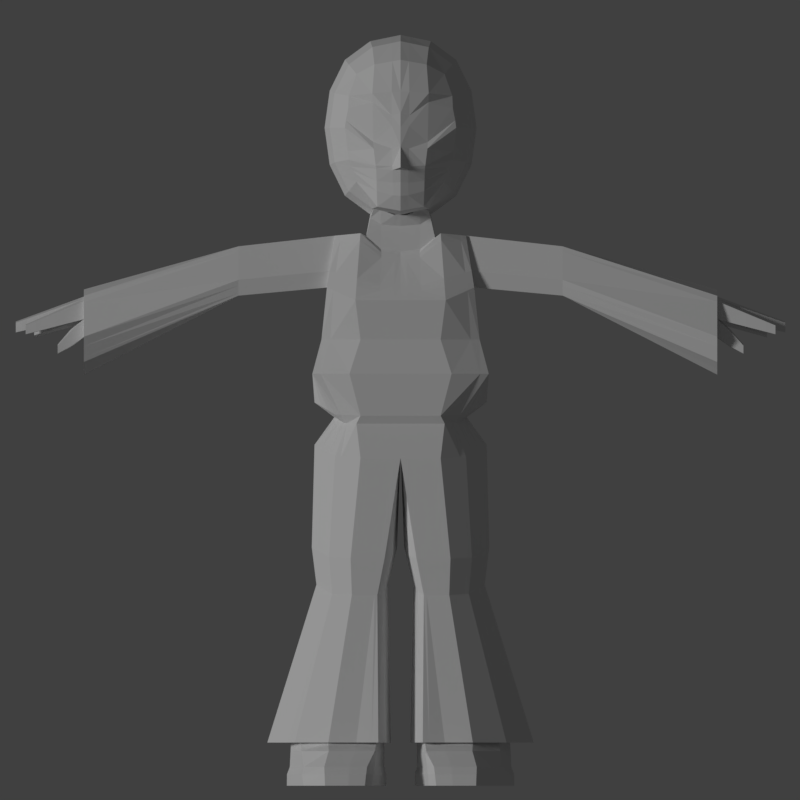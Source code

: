 # Source: ludzik9.blend  (saved by Blender 2.79.0; exported with 4.5.12 LTS)
import bpy
from mathutils import Matrix  # noqa: F401  (used for matrix-valued properties, if any)

bpy.ops.wm.read_factory_settings(use_empty=True)
scene = bpy.context.scene
scene.name = 'Scene'

# ---- collections
col_collection_1 = bpy.data.collections.new('Collection 1'); scene.collection.children.link(col_collection_1)

# ---- materials (node trees are filled in below, after node groups)
mat_skin = bpy.data.materials.new('Skin')
mat_skin.alpha_threshold = 0.0
mat_skin.use_transparent_shadow = False
mat_skin.roughness = 0.5
mat_skin.specular_intensity = 0.0
mat_black = bpy.data.materials.new('Black')
mat_black.alpha_threshold = 0.0
mat_black.use_transparent_shadow = False
mat_black.roughness = 0.5
mat_black.specular_intensity = 0.0
mat_eyes = bpy.data.materials.new('Eyes')
mat_eyes.alpha_threshold = 0.0
mat_eyes.use_transparent_shadow = False
mat_eyes.roughness = 0.5
mat_eyes.specular_intensity = 0.0

# ---- material node trees

# ---- world
world_world = bpy.data.worlds.new('World'); scene.world = world_world
world_world.color = (0.05088, 0.05088, 0.05088)
world_world.use_sun_shadow = False
world_world.sun_shadow_jitter_overblur = 0.0
world_world.cycles.sampling_method = 'MANUAL'

# ---- cameras
cam_camera_001 = bpy.data.cameras.new('Camera.001')
cam_camera_001.type = 'ORTHO'
cam_camera_001.clip_end = 100.0
cam_camera_001.lens = 35.0
cam_camera_001.sensor_width = 32.0
cam_camera_001.sensor_height = 18.0
cam_camera_001.ortho_scale = 2.5
cam_camera_001.display_size = 2.0
cam_camera_001.dof.focus_distance = 0.0
cam_camera_001.dof.aperture_fstop = 128.0
cam_camera_001.dof.aperture_blades = 6
cam_camera = bpy.data.cameras.new('Camera')
cam_camera.clip_end = 100.0
cam_camera.lens = 35.0
cam_camera.sensor_width = 32.0
cam_camera.sensor_height = 18.0
cam_camera.ortho_scale = 7.314
cam_camera.dof.focus_distance = 0.0
cam_camera.dof.aperture_fstop = 128.0

# ---- lights
light_sun = bpy.data.lights.new('Sun', 'SUN')
light_sun.transmission_factor = 0.0
light_sun.angle = 0.1993
light_sun.energy = 1.0
light_sun.shadow_buffer_clip_start = 0.5
light_sun.shadow_soft_size = 0.1
light_sun.shadow_cascade_max_distance = 1000.0

# ---- meshes
me_cube_002 = bpy.data.meshes.new('Cube.002')
me_cube_002.from_pydata([(0.0, 0.8607, -0.1758), (4.823e-10, 0.7934, 0.339), (0.2803, 0.7948, -0.197), (4.279e-10, 0.9067, -0.3865), (0.294, 0.749, 0.3264), (0.2532, 0.8133, -0.3881), (0.7914, -0.01184, 0.0), (0.7382, 0.3347, 0.0), (0.7382, -0.007689, 0.3507), (0.7382, -0.3584, 0.0), (0.7382, -0.01599, -0.3507), (0.6882, 0.3062, -0.3264), (0.6882, 0.3152, 0.3264), (0.6882, -0.3312, 0.3264), (0.6882, -0.3376, -0.3264), (4.823e-10, -0.8799, 0.0), (0.3159, -0.8216, 0.0), (4.823e-10, -0.82, 0.3507), (4.823e-10, -0.8232, -0.3507), (0.294, -0.7684, -0.3264), (0.294, -0.765, 0.3264), (4.823e-10, -0.02224, -0.8785), (4.823e-10, 0.3224, -0.8194), (0.3159, -0.02155, -0.8194), (4.823e-10, -0.3655, -0.8194), (0.294, 0.2995, -0.7639), (0.294, -0.3413, -0.7639), (4.823e-10, -0.001439, 0.8785), (4.823e-10, 0.347, 0.8194), (4.823e-10, -0.3512, 0.8194), (0.3159, -0.002138, 0.8194), (0.294, 0.3219, 0.7639), (0.294, -0.3275, 0.7639), (0.2414, 0.6649, -0.747), (4.279e-10, 0.7027, -0.7862), (4.823e-10, 0.6352, 0.6432), (0.2721, 0.5903, 0.599), (0.5396, 0.585, 0.3021), (0.5795, 0.6238, 0.0), (0.5396, 0.5751, -0.3021), (0.5396, -0.3161, -0.599), (0.5795, -0.01946, -0.6432), (0.5396, 0.2782, -0.599), (0.5396, 0.2951, 0.599), (0.5795, -0.004225, 0.6432), (0.5396, -0.3046, 0.599), (0.5396, -0.6015, 0.3021), (0.5795, -0.6475, 0.0), (0.5396, -0.6059, -0.3021), (4.823e-10, -0.6512, -0.6432), (0.2721, -0.6076, -0.599), (0.2721, -0.5998, 0.599), (4.823e-10, -0.6437, 0.6432), (0.4588, -0.519, -0.5093), (0.4588, -0.5111, 0.5093), (0.4588, 0.4833, -0.5093), (0.4588, 0.4995, 0.5093), (4.279e-10, 0.9979, -0.3747), (0.2584, 0.8276, -0.3576), (0.7015, 0.3137, -0.2397), (0.7523, -0.01489, -0.2575), (0.7015, -0.3431, -0.2397), (0.2998, -0.7825, -0.2397), (4.823e-10, -0.8383, -0.2575), (0.5502, 0.588, -0.2218), (0.5502, -0.617, -0.2218), (0.08824, 0.8302, -0.197), (0.09257, 0.7871, 0.343), (0.08212, 0.8773, -0.3997), (0.09946, -0.8615, 0.0), (0.09257, -0.8059, -0.343), (0.09257, -0.8027, 0.343), (0.09946, -0.02202, -0.8599), (0.09257, 0.3152, -0.802), (0.09257, -0.3579, -0.802), (0.09257, 0.3391, 0.802), (0.09946, -0.001659, 0.8599), (0.09257, -0.3437, 0.802), (0.07601, 0.6908, -0.7739), (0.08567, 0.6211, 0.6293), (0.08567, -0.6375, -0.6293), (0.08567, -0.6299, 0.6293), (0.0944, -0.8207, -0.2519), (0.0861, 0.8834, -0.3626), (0.0, 0.8267, 0.004039), (0.2834, 0.7498, -0.1339), (0.7792, -0.01089, 0.08028), (0.7268, 0.3302, 0.07472), (0.7268, -0.3522, 0.07472), (4.823e-10, -0.8662, 0.08028), (0.3109, -0.8086, 0.07472), (0.5703, 0.6046, 0.06916), (0.5703, -0.6369, 0.06916), (0.09788, -0.8481, 0.07853), (0.08923, 0.8028, 0.01607), (3.936e-10, 0.8126, 0.1362), (0.2921, 0.721, 0.2417), (0.7458, -0.008278, 0.3009), (0.6953, 0.318, 0.2801), (0.6953, -0.335, 0.2801), (4.823e-10, -0.8285, 0.3009), (0.2971, -0.773, 0.2801), (0.09354, -0.811, 0.2944), (0.5452, 0.6111, 0.1845), (0.5452, -0.608, 0.2592), (0.09195, 0.7864, 0.1162), (4.279e-10, 0.8047, -0.6433), (0.2473, 0.7391, -0.5983), (0.6139, 0.2922, -0.4627), (0.6588, -0.01773, -0.497), (0.6139, -0.3268, -0.4627), (0.2831, -0.688, -0.4627), (4.823e-10, -0.7372, -0.497), (0.4992, 0.5292, -0.4057), (0.4992, -0.5625, -0.4057), (0.08912, -0.7217, -0.4862), (0.07907, 0.784, -0.6389), (0.09036, -0.7521, -0.4345), (4.279e-10, 0.8415, -0.5142), (0.2495, 0.7659, -0.5027), (0.6407, 0.2972, -0.4135), (0.6875, -0.0171, -0.4441), (0.6407, -0.3307, -0.4135), (0.287, -0.717, -0.4135), (4.823e-10, -0.7683, -0.4441), (0.5138, 0.5458, -0.3683), (0.5138, -0.5782, -0.3683), (0.08017, 0.8177, -0.5192)], [], [(105, 67, 4, 96), (96, 4, 37, 103), (67, 79, 36, 4), (4, 36, 56, 37), (83, 58, 5, 68), (116, 107, 33, 78), (58, 64, 39, 5), (107, 113, 55, 33), (60, 10, 11, 59), (59, 11, 39, 64), (109, 41, 42, 108), (108, 42, 55, 113), (97, 98, 12, 8), (8, 12, 43, 44), (98, 103, 37, 12), (12, 37, 56, 43), (97, 8, 13, 99), (99, 13, 46, 104), (8, 44, 45, 13), (13, 45, 54, 46), (60, 61, 14, 10), (109, 110, 40, 41), (61, 65, 48, 14), (110, 114, 53, 40), (82, 70, 19, 62), (62, 19, 48, 65), (115, 80, 50, 111), (111, 50, 53, 114), (102, 101, 20, 71), (71, 20, 51, 81), (101, 104, 46, 20), (20, 46, 54, 51), (72, 73, 25, 23), (23, 25, 42, 41), (73, 78, 33, 25), (25, 33, 55, 42), (72, 23, 26, 74), (74, 26, 50, 80), (23, 41, 40, 26), (26, 40, 53, 50), (76, 30, 31, 75), (75, 31, 36, 79), (30, 44, 43, 31), (31, 43, 56, 36), (76, 77, 32, 30), (30, 32, 45, 44), (77, 81, 51, 32), (32, 51, 54, 45), (16, 62, 65, 47), (69, 82, 62, 16), (9, 47, 65, 61), (6, 9, 61, 60), (7, 59, 64, 38), (6, 60, 59, 7), (2, 38, 64, 58), (66, 2, 58, 83), (0, 66, 83, 57), (15, 63, 82, 69), (29, 52, 81, 77), (27, 29, 77, 76), (28, 75, 79, 35), (27, 76, 75, 28), (24, 74, 80, 49), (21, 72, 74, 24), (22, 34, 78, 73), (21, 22, 73, 72), (17, 71, 81, 52), (100, 102, 71, 17), (112, 49, 80, 115), (63, 18, 70, 82), (106, 116, 78, 34), (57, 83, 68, 3), (1, 35, 79, 67), (95, 1, 67, 105), (0, 84, 94, 66), (15, 69, 93, 89), (16, 47, 92, 90), (69, 16, 90, 93), (9, 88, 92, 47), (6, 86, 88, 9), (7, 38, 91, 87), (6, 7, 87, 86), (2, 85, 91, 38), (66, 94, 85, 2), (84, 95, 105, 94), (89, 93, 102, 100), (90, 92, 104, 101), (93, 90, 101, 102), (88, 99, 104, 92), (86, 97, 99, 88), (87, 91, 103, 98), (86, 87, 98, 97), (85, 96, 103, 91), (94, 105, 96, 85), (118, 127, 116, 106), (124, 112, 115, 117), (123, 111, 114, 126), (117, 115, 111, 123), (122, 126, 114, 110), (121, 122, 110, 109), (120, 108, 113, 125), (121, 109, 108, 120), (119, 125, 113, 107), (127, 119, 107, 116), (68, 5, 119, 127), (5, 39, 125, 119), (10, 121, 120, 11), (11, 120, 125, 39), (10, 14, 122, 121), (14, 48, 126, 122), (70, 117, 123, 19), (19, 123, 126, 48), (18, 124, 117, 70), (3, 68, 127, 118)])
me_cube_002.polygons.foreach_set('material_index', [0, 0, 0, 0, 0, 0, 0, 0, 0, 0, 0, 0, 0, 0, 0, 0, 0, 0, 0, 0, 0, 0, 0, 0, 0, 0, 0, 0, 0, 0, 0, 0, 0, 0, 0, 0, 0, 0, 0, 0, 0, 0, 0, 0, 0, 0, 0, 0, 0, 0, 0, 0, 0, 0, 0, 0, 1, 0, 0, 0, 0, 0, 0, 0, 0, 0, 0, 0, 0, 0, 0, 0, 0, 0, 0, 0, 0, 0, 0, 0, 0, 0, 0, 0, 0, 0, 0, 0, 0, 0, 0, 0, 2, 2, 2, 0, 0, 0, 0, 0, 0, 0, 0, 2, 0, 0, 0, 0, 0, 0, 0, 0, 0, 0])
me_cube_002.materials.append(mat_skin)
me_cube_002.materials.append(mat_black)
me_cube_002.materials.append(mat_eyes)
me_cube_002.use_remesh_preserve_volume = False
me_cube_002.use_remesh_preserve_attributes = False
me_cube_002.use_mirror_vertex_groups = False
me_cube_002.update()
me_cube_001 = bpy.data.meshes.new('Cube.001')
me_cube_001.from_pydata([(1.0, -1.1, -1.038), (1.208, -0.8221, 1.0), (1.0, 0.8078, -1.189), (1.208, 0.9421, 1.0), (1.0, -0.8606, 4.035), (1.0, 0.6373, 4.035), (1.347, 1.098, 0.0), (1.347, -1.098, 0.0), (1.125, -0.8755, 2.521), (1.125, 1.113, 2.521), (0.0, 1.293, -1.227), (0.0, 1.347, 1.0), (0.0, -1.585, -1.0), (0.0, -1.227, 1.0), (0.3554, 1.363, -6.458), (0.4954, 1.363, -6.458), (0.0, -1.446, 0.0), (0.0, 1.446, 0.0), (0.0, 1.484, 2.148), (0.0, -1.246, 2.148), (0.6125, 1.347, 1.0), (0.6125, -1.585, -1.0), (0.6125, 1.0, 4.105), (0.7798, 1.446, 0.0), (0.6893, 1.484, 2.148), (0.6125, 1.293, -1.227), (0.6125, -1.227, 1.0), (0.6125, -1.211, 4.105), (0.7798, -1.446, 0.0), (0.6893, -1.246, 2.148), (0.2902, 1.293, -1.227), (0.2902, -1.227, 1.0), (1.043, 0.9893, -6.428), (0.3695, -1.446, 0.0), (0.3266, -1.246, 2.148), (0.2902, 1.347, 1.0), (0.2902, -1.585, -1.0), (0.2902, 1.0, 3.539), (0.3695, 1.446, 0.0), (0.3266, 1.484, 2.148), (1.314, -0.2489, -0.8379), (1.208, -0.09836, 1.0), (1.0, -0.09836, 4.035), (1.347, -0.1422, 0.0), (1.125, -0.1402, 2.521), (0.674, 1.168, -1.457), (0.6125, -0.09836, 4.105), (0.8608, -1.019, -1.366), (0.9079, -0.7771, -1.336), (0.3011, -0.5152, 4.92), (0.0, -0.5152, 4.753), (0.0, 0.3199, 4.753), (0.3011, 1.089, 4.795), (0.4138, 1.089, 4.804), (0.4138, 0.3199, 5.053), (0.4138, -0.4585, 5.053), (0.0, 1.089, 4.629), (0.2949, 0.3199, 4.92), (0.0, 1.0, 3.428), (0.0, -1.292, 3.428), (1.11, 0.7631, -6.353), (0.1977, 0.1748, -6.158), (0.2902, -1.292, 3.539), (1.0, 0.8078, -2.424), (1.043, -0.481, -6.312), (0.0, 0.8945, 4.317), (0.0, -0.8121, 4.389), (0.458, 0.07664, 4.704), (0.3009, -0.8121, 4.434), (0.458, -0.7517, 4.704), (0.3009, 0.8945, 4.362), (0.458, 0.8945, 4.56), (1.085, -0.9241, 3.006), (1.085, 1.018, 3.006), (0.0, 1.329, 2.557), (0.0, -1.261, 2.557), (0.6647, 1.329, 2.774), (0.6647, -1.235, 2.774), (0.315, -1.261, 2.593), (0.315, 1.329, 2.593), (4.837, 0.8751, 2.278), (1.087, 0.5143, -1.091), (1.208, 0.6531, 1.0), (1.0, 0.5625, 4.035), (1.347, 0.7532, 0.0), (1.125, 0.7649, 2.521), (0.0, -1.462, -1.347), (1.012, -0.2411, -1.269), (0.8608, 0.7249, -1.438), (1.085, 0.8273, 3.006), (1.208, -0.5972, 1.0), (1.0, -0.7387, 4.035), (1.347, -0.8006, 0.0), (1.125, -0.647, 2.521), (0.0, 1.168, -1.457), (0.5186, 1.168, -1.457), (0.9029, 0.4565, -1.391), (1.098, -0.8352, -0.976), (1.085, -0.7907, 3.006), (2.476, 0.6727, 3.723), (2.476, 0.0441, 3.723), (2.476, 0.8652, 2.283), (2.476, 0.004295, 2.283), (0.0, -1.102, 3.6), (2.476, 0.9246, 2.744), (2.476, -0.565, 3.723), (2.476, -0.4777, 2.283), (2.476, -0.6145, 2.744), (4.837, 0.02178, 2.463), (4.837, 1.136, 0.3452), (4.837, 0.1335, -0.02523), (4.837, 0.2624, 1.726), (4.837, 1.453, 1.083), (4.837, -0.6365, 2.075), (4.837, -0.6866, 0.238), (4.837, -1.018, 1.185), (0.3001, -1.102, 3.665), (0.3001, 0.935, 3.64), (0.0, 0.935, 3.575), (0.5279, -0.02739, 4.012), (0.5279, -1.044, 4.012), (0.5279, 0.935, 3.962), (1.285, 0.1748, -6.158), (1.09, 0.9996, -5.365), (0.0, 0.8645, -2.354), (0.0, 1.293, -2.462), (1.098, -0.8352, -2.211), (1.314, -0.2489, -2.073), (1.618, -1.181, -10.77), (0.1484, -0.0401, -10.77), (0.4954, -0.8548, -6.283), (0.6125, 1.293, -2.462), (0.7438, -0.8548, -6.283), (0.05356, 0.1055, -5.068), (0.674, -1.462, -1.347), (0.5186, -1.462, -1.347), (0.2902, 1.293, -2.462), (0.3554, -0.8548, -6.283), (1.734, 0.8926, -10.77), (1.618, 1.303, -10.77), (1.09, -0.6144, -5.238), (0.1341, -0.6734, -5.163), (0.7626, -1.025, -5.205), (0.2643, 1.033, -6.374), (0.4899, -1.025, -5.205), (0.2443, -1.025, -5.205), (0.2902, -1.585, -2.235), (0.0, -1.585, -2.235), (0.7438, 1.363, -6.458), (0.6125, -1.585, -2.235), (1.164, 0.7513, -5.283), (0.0, -1.169, -2.185), (1.0, -1.1, -2.274), (0.6757, 1.934, -10.77), (1.087, 0.5143, -2.327), (0.2643, -0.5348, -6.244), (0.0, -0.2489, -2.073), (0.4899, 1.41, -5.397), (1.356, 0.1055, -5.068), (1.173, -0.3906, -5.185), (1.118, -0.2772, -6.264), (0.3392, 2.069, -10.77), (0.7626, 1.41, -5.397), (0.1341, 1.048, -5.306), (0.2443, 1.41, -5.397), (2.035, 0.08104, -10.77), (0.6757, -1.813, -10.77), (1.103, -1.813, -10.77), (0.3392, -1.679, -10.77), (1.103, 1.695, -10.77), (0.229, 1.483, -10.77), (0.6757, 1.695, -10.77), (1.103, 1.934, -10.77), (0.229, -1.169, -10.77), (0.6757, -1.422, -10.77), (1.103, -1.422, -10.77), (1.747, -0.8682, -10.77), (0.08818, 1.293, -1.227), (0.08818, -1.227, 1.0), (0.1123, -1.446, 0.0), (0.09923, -1.246, 2.148), (0.4266, -1.37, -10.77), (0.08818, 1.347, 1.0), (0.08818, -1.585, -1.0), (0.3729, 1.66, -10.77), (0.1123, 1.446, 0.0), (0.09923, 1.484, 2.148), (0.248, -0.08085, -10.77), (0.09149, -0.5152, 4.757), (0.09149, 1.089, 4.632), (0.0896, 0.3199, 4.757), (0.08818, -1.292, 3.462), (0.4414, -1.719, -10.77), (0.09142, -0.8121, 4.403), (0.09142, 0.8945, 4.331), (0.0957, -1.261, 2.568), (0.0957, 1.329, 2.568), (0.398, -0.8548, -6.283), (0.09118, 0.935, 3.594), (0.09118, -1.102, 3.619), (0.08818, 1.0, 3.462), (0.1576, -1.462, -1.347), (0.1576, 1.168, -1.457), (0.398, 1.363, -6.458), (0.08818, -1.585, -2.235), (0.3189, 1.41, -5.397), (0.3189, -1.025, -5.205), (0.08818, 1.293, -2.462), (0.4414, 2.028, -10.77), (1.072, 1.034, 1.0), (0.9119, -1.21, -1.03), (0.9119, 0.7198, 4.051), (1.218, 1.177, 0.0), (1.026, 1.197, 2.437), (0.9119, 0.9181, -1.197), (1.072, -0.9142, 1.0), (0.9119, -0.9402, 4.051), (1.218, -1.177, 0.0), (1.026, -0.9599, 2.437), (1.526, 1.066, -10.77), (1.501, -1.325, -10.77), (0.9897, 1.089, 2.953), (0.9897, -0.9948, 2.953), (0.9746, -0.566, -6.305), (0.8183, -1.12, -1.361), (0.8183, 0.8257, -1.442), (0.9746, 1.074, -6.435), (0.9119, -1.21, -2.265), (1.016, 1.093, -5.372), (1.016, -0.7077, -5.23), (0.9119, 0.9181, -2.433), (1.501, 1.446, -10.77), (1.673, 0.02299, -10.77), (1.545, -0.9672, -10.77), (0.6757, -0.1742, -12.03), (0.684, -1.154, -12.03), (1.103, -0.1742, -12.03), (1.052, -1.154, -12.03), (1.154, 2.994, -12.03), (0.7978, 2.994, -12.03), (1.481, 2.148, -12.03), (1.737, 0.02299, -12.03), (1.601, -0.9672, -12.03), (0.4697, -1.109, -12.03), (0.5453, 2.959, -12.03), (0.2163, -0.08085, -12.03), (0.7824, 2.801, -11.48), (1.164, 2.801, -11.48), (1.558, -0.9672, -11.48), (1.07, -1.211, -11.48), (0.4544, -1.163, -11.48), (0.248, -0.08085, -11.48), (0.5121, 2.766, -11.48), (1.692, 0.02299, -11.48), (1.478, 1.764, -11.48), (0.681, -1.211, -11.48), (1.16, 3.003, -11.7), (1.063, -1.237, -11.7), (0.5256, 2.968, -11.7), (1.735, 0.02299, -11.7), (0.6822, -1.237, -11.7), (0.7886, 3.003, -11.7), (1.601, -0.9672, -11.7), (0.4606, -1.19, -11.7), (0.2163, -0.08085, -11.7), (1.505, 1.919, -11.7), (0.6854, 2.227, -11.02), (1.55, -0.9022, -11.02), (0.4363, -1.342, -11.02), (0.248, -0.01586, -11.02), (1.515, 1.374, -11.02), (1.097, 2.227, -11.02), (1.092, -1.393, -11.02), (0.394, 2.192, -11.02), (1.68, 0.08799, -11.02), (0.6775, -1.393, -11.02), (1.138, -0.726, -0.9503), (1.138, -0.726, -2.186), (1.801, -0.6914, -10.77), (1.149, -0.193, -6.244), (1.208, -0.5043, 1.0), (1.0, -0.6195, 4.035), (1.347, -0.678, 0.0), (1.125, -0.5526, 2.521), (2.476, -0.4516, 3.723), (2.476, -0.388, 2.283), (4.837, -0.514, 2.148), (4.837, -0.5339, 0.189), (4.837, -0.6011, 1.465), (0.9273, -0.6772, -1.323), (0.2519, -0.4027, -6.228), (0.1191, -0.5284, -5.145), (1.207, -0.2982, -5.163), (0.0, -0.998, -2.164), (0.214, -0.959, -10.77), (0.3933, -1.231, -10.77), (1.569, -0.7828, -10.77), (0.6824, -0.9718, -12.03), (1.062, -0.9718, -12.03), (0.4225, -0.9175, -12.03), (1.626, -0.7828, -12.03), (1.583, -0.7828, -11.48), (0.416, -0.9616, -11.48), (1.626, -0.7828, -11.7), (0.4151, -0.9838, -11.7), (0.4012, -1.095, -11.02), (1.574, -0.7178, -11.02), (1.013, -0.8702, 3.879), (0.6204, 1.05, 3.903), (0.6204, -1.214, 3.903), (0.294, 1.05, 3.395), (1.013, 0.6951, 3.879), (1.013, 0.6027, 3.879), (1.013, -0.7466, 3.879), (2.476, 0.7109, 3.575), (2.476, -0.5725, 3.575), (5.877, 0.436, 1.21), (4.837, 0.9627, 2.096), (4.837, -0.6945, 1.94), (0.0, 1.05, 3.296), (0.0, -1.287, 3.296), (0.294, -1.287, 3.395), (0.08932, -1.287, 3.326), (0.08932, 1.05, 3.326), (0.9237, 0.7758, 3.885), (0.9237, -0.9485, 3.885), (4.837, -0.5543, 1.999), (0.2173, 1.261, -10.77), (1.208, 0.5438, 1.0), (1.0, 0.4664, 4.035), (1.347, 0.6229, 0.0), (1.125, 0.6332, 2.521), (1.777, 0.7745, -10.77), (1.12, 0.4033, -1.054), (1.135, 0.6775, -6.325), (2.476, 0.5813, 3.723), (2.476, 0.74, 2.283), (4.837, 0.7509, 2.304), (4.837, 0.9904, 0.2913), (4.837, 0.9305, 1.593), (0.2547, 0.9082, -6.343), (0.9188, 0.3551, -1.373), (1.12, 0.4033, -2.29), (0.0, 0.7026, -2.313), (0.1224, 0.9106, -5.271), (1.192, 0.6573, -5.251), (0.3548, 1.407, -10.77), (1.546, 0.9143, -10.77), (1.08, 2.533, -12.03), (0.7126, 2.533, -12.03), (0.43, 2.517, -12.03), (1.519, 1.839, -12.03), (0.4063, 2.352, -11.48), (1.509, 1.511, -11.48), (0.4131, 2.525, -11.7), (1.538, 1.643, -11.7), (1.539, 1.187, -11.02), (0.3727, 1.871, -11.02), (4.837, 0.8311, 2.12), (1.119, 1.099, 2.594), (1.119, -0.8828, 2.594), (0.0, 1.461, 2.209), (0.0, -1.249, 2.209), (0.6856, 1.461, 2.242), (0.6856, -1.245, 2.242), (0.3249, -1.249, 2.214), (0.3249, 1.461, 2.214), (1.119, 0.7742, 2.594), (1.119, -0.6685, 2.594), (2.476, 0.8741, 2.352), (2.476, -0.4982, 2.352), (4.837, 0.1527, 0.1429), (4.837, 1.184, 0.4556), (4.837, -0.7362, 0.3796), (0.0987, 1.461, 2.211), (0.0987, -1.249, 2.211), (1.021, -0.9651, 2.514), (1.021, 1.181, 2.514), (4.837, -0.5707, 0.3355), (4.837, 1.034, 0.4101), (5.726, 1.059, 1.155), (5.674, 0.06033, 1.234), (5.596, -0.7354, 1.062), (5.674, -0.09026, 1.509), (5.596, -0.7146, 1.299), (5.726, 0.9905, 1.413), (1.1, -0.906, 2.824), (0.0, 1.387, 2.404), (0.0, -1.256, 2.404), (0.6739, 1.387, 2.54), (0.6739, -1.239, 2.54), (0.3193, -1.256, 2.426), (0.3193, 1.387, 2.426), (1.1, 0.8039, 2.824), (1.1, -0.737, 2.824), (2.476, 0.9024, 2.572), (2.476, -0.5633, 2.572), (4.837, 0.2141, 1.029), (4.837, 1.334, 0.807), (4.837, -0.8943, 0.8305), (0.09702, 1.387, 2.411), (0.09702, -1.256, 2.411), (1.003, -0.9818, 2.76), (1.003, 1.129, 2.76), (4.837, -0.5877, 0.9681), (4.837, 0.9759, 1.073), (1.1, 1.054, 2.824), (1.231, -0.4734, -0.8908), (1.231, -0.4734, -2.126), (1.925, -0.2825, -10.77), (1.221, 0.001717, -6.198), (0.9723, -0.4463, -1.294), (1.286, -0.08449, -5.113), (1.641, -0.3562, -11.48), (1.684, -0.3562, -11.7), (1.63, -0.2912, -11.02), (1.208, -0.2894, 1.0), (1.0, -0.3436, 4.035), (1.347, -0.3944, 0.0), (1.125, -0.3343, 2.521), (2.476, -0.1892, 3.723), (2.476, -0.1803, 2.283), (4.837, -0.2303, 2.314), (4.837, -0.1806, 0.07557), (4.837, 0.5961, 1.66), (0.2232, -0.09695, -6.191), (0.08441, -0.1928, -5.104), (0.0, -0.6014, -2.116), (0.1793, -0.4725, -10.77), (0.3164, -0.622, -10.77), (1.624, -0.3562, -10.77), (0.6788, -0.5496, -12.03), (1.084, -0.5496, -12.03), (0.3133, -0.4746, -12.03), (1.685, -0.3562, -12.03), (0.327, -0.4953, -11.48), (0.3098, -0.5058, -11.7), (0.3201, -0.5238, -11.02), (4.837, -0.23, 2.135), (4.837, -0.1877, 0.2335), (5.877, 0.0332, 1.526), (5.877, 0.186, 1.245), (4.837, -0.1632, 1.001), (0.1828, 0.61, -10.77), (1.208, 0.2224, 1.0), (1.0, 0.1838, 4.035), (1.347, 0.24, 0.0), (1.125, 0.2461, 2.521), (2.476, 0.3124, 3.723), (2.476, 0.3718, 2.283), (4.837, 0.386, 2.384), (4.837, 0.5616, 0.1329), (0.2262, 0.5412, -6.25), (0.0, 0.2264, -2.193), (0.08794, 0.5077, -5.17), (0.3013, 0.6624, -10.77), (1.614, 0.4682, -10.77), (1.092, 1.178, -12.03), (0.6941, 1.178, -12.03), (0.323, 1.217, -12.03), (1.628, 0.9302, -12.03), (0.3271, 1.134, -11.48), (0.3146, 1.221, -11.7), (0.3103, 0.9266, -11.02), (1.906, 0.4274, -10.77), (1.217, 0.07687, -0.946), (1.21, 0.4259, -6.241), (0.9656, 0.05671, -1.321), (1.217, 0.07687, -2.181), (1.274, 0.3812, -5.16), (1.6, 0.7661, -11.48), (1.637, 0.8324, -11.7), (1.609, 0.6371, -11.02), (4.837, 0.5928, 0.2764), (5.726, 0.8282, 1.188), (5.726, 0.7234, 1.446), (4.837, 0.5947, 1.051), (5.237, 1.07, 0.5928), (5.237, 1.038, 0.8258), (5.237, 0.8031, 0.8555), (5.237, 0.8021, 0.5831), (5.596, -0.5325, 1.123), (5.674, -0.2395, 1.171), (4.837, -0.144, 1.603), (5.674, -0.3029, 1.447), (5.596, -0.5707, 1.359), (4.837, 0.05826, 2.256), (5.877, 0.3223, 1.49), (4.837, 0.4443, 2.188), (5.281, 0.9108, 1.766), (5.281, 0.9948, 1.374), (5.281, 0.5838, 1.817), (5.281, 0.7122, 1.424), (5.285, 0.04745, 1.941), (5.285, 0.2294, 1.518), (5.285, 0.3917, 1.887), (5.285, 0.527, 1.466), (5.259, -0.01668, 1.879), (5.259, 0.1604, 1.478), (5.259, -0.2668, 1.788), (5.259, -0.1922, 1.385), (5.124, -0.6519, 1.312), (5.124, -0.615, 1.734), (5.124, -0.2911, 1.421), (5.124, -0.359, 1.841), (5.445, -0.7088, 1.142), (5.445, -0.4556, 1.218), (5.445, -0.5033, 1.513), (5.445, -0.6829, 1.438), (5.523, -0.06359, 1.643), (5.523, -0.2898, 1.57), (5.523, -0.2223, 1.248), (5.523, 0.09661, 1.323), (5.71, 0.03722, 1.643), (5.71, 0.3419, 1.602), (5.71, 0.4616, 1.282), (5.71, 0.1983, 1.322), (5.573, 0.9631, 1.534), (5.573, 0.6755, 1.573), (5.573, 0.7884, 1.269), (5.573, 1.037, 1.231), (5.037, 1.023, 0.798), (5.037, 0.6984, 0.7795), (5.037, 0.9845, 1.241), (5.037, 0.6996, 1.298)], [], [(212, 209, 3, 6), (92, 90, 1, 7), (210, 21, 134, 224), (325, 307, 4, 216), (312, 311, 5, 83), (97, 92, 7, 0), (214, 212, 6, 2), (82, 3, 9, 85), (215, 1, 8, 218), (182, 11, 18, 186), (183, 179, 16, 12), (323, 319, 58, 200), (194, 65, 56, 189), (179, 178, 13, 16), (217, 215, 26, 28), (42, 46, 27, 216, 4, 91, 281, 417), (324, 308, 22, 211), (210, 217, 28, 21), (209, 20, 24, 213), (31, 26, 29, 34), (30, 38, 23, 25), (321, 309, 27, 62), (21, 36, 135, 134), (38, 35, 20, 23), (185, 182, 35, 38), (48, 47, 152, 126), (322, 321, 62, 191), (177, 185, 38, 30), (178, 31, 34, 180), (28, 26, 31, 33), (193, 68, 49, 188), (308, 310, 37, 22), (21, 28, 33, 36), (20, 35, 39, 24), (69, 67, 54, 55), (202, 95, 136, 207), (88, 96, 154, 63), (5, 211, 22, 46, 42, 445, 329, 83), (68, 69, 55, 49), (416, 41, 44, 419), (465, 446, 43, 40), (419, 44, 102, 421), (467, 87, 127, 468), (446, 444, 41, 43), (190, 51, 50, 188), (54, 57, 49, 55), (53, 52, 57, 54), (189, 56, 51, 190), (67, 71, 53, 54), (71, 70, 52, 53), (159, 140, 64, 160), (229, 142, 132, 223), (143, 14, 161, 170), (226, 32, 139, 231), (137, 155, 173, 168), (132, 130, 166, 167), (121, 117, 70, 71), (119, 121, 71, 67), (116, 120, 69, 68), (120, 119, 67, 69), (199, 116, 68, 193), (198, 118, 65, 194), (445, 42, 100, 448), (389, 392, 79, 76), (401, 391, 78, 195), (391, 390, 77, 78), (403, 389, 76, 221), (400, 387, 74, 196), (393, 406, 73, 89), (402, 386, 72, 222), (331, 85, 101, 336), (6, 3, 82, 84), (95, 45, 131, 136), (2, 6, 84, 81), (225, 88, 63, 230), (201, 86, 147, 204), (328, 82, 85, 331), (368, 93, 106, 370), (386, 394, 98, 72), (307, 313, 91, 4), (1, 90, 93, 8), (289, 48, 126, 277), (224, 134, 149, 227), (276, 282, 92, 97), (134, 135, 146, 149), (282, 280, 90, 92), (370, 106, 114, 373), (336, 101, 109, 338), (395, 104, 112, 398), (284, 105, 113, 286), (393, 89, 104, 395), (281, 91, 105, 284), (313, 98, 107, 315), (312, 83, 99, 314), (438, 486, 108, 422), (442, 397, 111, 483), (405, 398, 112, 339), (358, 317, 80, 337), (421, 102, 110, 423), (314, 99, 80, 317), (315, 107, 115, 318), (448, 100, 108, 450), (200, 58, 118, 198), (191, 62, 116, 199), (27, 46, 119, 120), (62, 27, 120, 116), (46, 22, 121, 119), (22, 37, 117, 121), (15, 148, 172, 153), (160, 64, 128, 176), (197, 137, 168, 192), (425, 61, 129, 428), (223, 132, 167, 220), (32, 60, 138, 139), (276, 97, 48, 289), (183, 12, 86, 201), (214, 2, 88, 225), (30, 25, 45, 95), (465, 40, 87, 467), (2, 81, 96, 88), (177, 30, 95, 202), (97, 0, 47, 48), (466, 122, 165, 464), (279, 160, 176, 278), (277, 126, 159, 292), (343, 124, 163, 344), (163, 164, 14, 143), (157, 162, 148, 15), (228, 123, 32, 226), (469, 158, 122, 466), (292, 159, 160, 279), (205, 157, 15, 203), (206, 145, 137, 197), (344, 163, 143, 340), (123, 150, 60, 32), (142, 144, 130, 132), (124, 125, 164, 163), (207, 136, 157, 205), (230, 63, 123, 228), (204, 147, 145, 206), (126, 152, 140, 159), (227, 149, 142, 229), (136, 131, 162, 157), (427, 156, 133, 426), (63, 154, 150, 123), (147, 151, 141, 145), (149, 146, 144, 142), (468, 127, 158, 469), (426, 133, 61, 425), (145, 141, 155, 137), (456, 464, 165, 232), (257, 260, 235, 237), (471, 259, 241, 460), (181, 174, 166, 192), (174, 175, 167, 166), (233, 176, 128, 220), (231, 139, 138, 219), (153, 172, 169, 171), (208, 153, 171, 184), (261, 256, 238, 239), (262, 257, 237, 242), (296, 278, 176, 233), (340, 143, 170, 327), (203, 15, 153, 208), (14, 203, 208, 161), (294, 295, 181, 173), (161, 208, 184, 170), (173, 181, 192, 168), (443, 455, 187, 129), (146, 204, 206, 144), (125, 207, 205, 164), (144, 206, 197, 130), (164, 205, 203, 14), (10, 177, 202, 94), (36, 183, 201, 135), (130, 197, 192, 166), (59, 191, 199, 103), (37, 200, 198, 117), (135, 201, 204, 146), (392, 400, 196, 79), (388, 401, 195, 75), (117, 198, 194, 70), (103, 199, 193, 66), (52, 189, 190, 57), (57, 190, 188, 49), (94, 202, 207, 125), (66, 193, 188, 50), (13, 178, 180, 19), (10, 17, 185, 177), (320, 322, 191, 59), (17, 11, 182, 185), (33, 31, 178, 179), (70, 194, 189, 52), (310, 323, 200, 37), (36, 33, 179, 183), (35, 182, 186, 39), (436, 264, 245, 433), (172, 231, 219, 169), (175, 233, 220, 167), (354, 258, 244, 350), (152, 227, 229, 140), (131, 230, 228, 162), (162, 228, 226, 148), (25, 214, 225, 45), (64, 223, 220, 128), (47, 224, 227, 152), (45, 225, 230, 131), (390, 402, 222, 77), (406, 403, 221, 73), (148, 226, 231, 172), (140, 229, 223, 64), (3, 209, 213, 9), (0, 7, 217, 210), (311, 324, 211, 5), (7, 1, 215, 217), (26, 215, 218, 29), (25, 23, 212, 214), (309, 325, 216, 27), (0, 210, 224, 47), (23, 20, 209, 212), (458, 457, 236, 234), (459, 458, 234, 245), (299, 297, 235, 243), (297, 298, 237, 235), (298, 300, 242, 237), (457, 460, 241, 236), (258, 261, 239, 244), (303, 262, 242, 300), (260, 263, 243, 235), (256, 265, 240, 238), (271, 270, 254, 247), (275, 268, 250, 255), (306, 267, 248, 301), (273, 266, 246, 252), (357, 273, 252, 352), (437, 269, 251, 435), (267, 272, 249, 248), (266, 271, 247, 246), (472, 274, 253, 470), (272, 275, 255, 249), (247, 254, 265, 256), (255, 250, 263, 260), (301, 248, 262, 303), (252, 246, 261, 258), (352, 252, 258, 354), (435, 251, 264, 436), (248, 249, 257, 262), (246, 247, 256, 261), (470, 253, 259, 471), (249, 255, 260, 257), (175, 174, 275, 272), (456, 232, 274, 472), (171, 169, 271, 266), (233, 175, 272, 267), (429, 187, 269, 437), (346, 184, 273, 357), (184, 171, 266, 273), (296, 233, 267, 306), (174, 181, 268, 275), (169, 219, 270, 271), (430, 296, 306, 415), (181, 295, 305, 268), (250, 302, 304, 263), (413, 301, 303, 414), (268, 305, 302, 250), (415, 306, 301, 413), (414, 303, 300, 434), (432, 434, 300, 298), (431, 432, 298, 297), (433, 431, 297, 299), (263, 304, 299, 243), (428, 429, 295, 294), (430, 409, 278, 296), (141, 291, 290, 155), (151, 293, 291, 141), (412, 292, 279, 410), (408, 277, 292, 412), (410, 279, 278, 409), (407, 276, 289, 411), (155, 290, 294, 173), (106, 285, 287, 114), (399, 404, 288, 115), (318, 326, 286, 113), (417, 281, 284, 420), (420, 284, 286, 422), (418, 416, 280, 282), (407, 418, 282, 276), (411, 289, 277, 408), (93, 283, 285, 106), (90, 280, 283, 93), (115, 288, 326, 318), (77, 222, 325, 309), (73, 221, 324, 311), (79, 196, 323, 310), (75, 195, 322, 320), (105, 315, 318, 113), (104, 314, 317, 112), (339, 112, 317, 358), (514, 513, 440, 487), (89, 312, 314, 104), (91, 313, 315, 105), (72, 98, 313, 307), (76, 79, 310, 308), (195, 78, 321, 322), (78, 77, 309, 321), (221, 76, 308, 324), (196, 74, 319, 323), (89, 73, 311, 312), (222, 72, 307, 325), (520, 517, 385, 380), (455, 346, 357, 463), (219, 347, 356, 270), (254, 353, 355, 265), (461, 352, 354, 462), (270, 356, 353, 254), (463, 357, 352, 461), (238, 240, 351, 348), (244, 239, 349, 350), (239, 238, 348, 349), (462, 354, 350, 459), (170, 184, 346, 327), (452, 340, 327, 443), (265, 355, 351, 240), (219, 138, 332, 347), (154, 342, 345, 150), (454, 344, 340, 452), (150, 345, 334, 60), (453, 343, 344, 454), (60, 334, 332, 138), (81, 333, 341, 96), (99, 335, 337, 80), (488, 358, 337, 450), (522, 521, 477, 480), (449, 336, 338, 451), (444, 328, 331, 447), (447, 331, 336, 449), (83, 329, 335, 99), (84, 82, 328, 330), (96, 341, 342, 154), (81, 84, 330, 333), (451, 338, 379, 473), (114, 287, 378, 373), (9, 213, 377, 359), (29, 218, 376, 364), (19, 180, 375, 362), (39, 186, 374, 366), (338, 109, 372, 379), (423, 110, 371, 439), (85, 367, 369, 101), (101, 369, 372, 109), (396, 370, 373, 399), (8, 93, 368, 360), (394, 368, 370, 396), (218, 8, 360, 376), (85, 9, 359, 367), (186, 18, 361, 374), (213, 24, 363, 377), (34, 29, 364, 365), (180, 34, 365, 375), (24, 39, 366, 363), (482, 381, 383, 484), (474, 380, 385, 475), (519, 520, 380, 474), (508, 505, 382, 384), (507, 508, 384, 485), (511, 512, 381, 482), (98, 394, 396, 107), (107, 396, 399, 115), (473, 379, 405, 476), (373, 378, 404, 399), (359, 377, 403, 406), (364, 376, 402, 390), (362, 375, 401, 388), (366, 374, 400, 392), (379, 372, 398, 405), (439, 371, 397, 442), (367, 393, 395, 369), (369, 395, 398, 372), (360, 368, 394, 386), (376, 360, 386, 402), (367, 359, 406, 393), (374, 361, 387, 400), (377, 363, 389, 403), (365, 364, 390, 391), (375, 365, 391, 401), (363, 366, 392, 389), (378, 439, 442, 404), (505, 506, 481, 382), (509, 510, 484, 383), (382, 481, 485, 384), (287, 423, 439, 378), (87, 411, 408, 127), (40, 43, 418, 407), (43, 41, 416, 418), (100, 420, 422, 108), (42, 417, 420, 100), (40, 407, 411, 87), (122, 410, 409, 165), (127, 408, 412, 158), (158, 412, 410, 122), (232, 165, 409, 430), (129, 187, 429, 428), (245, 234, 431, 433), (234, 236, 432, 431), (236, 241, 434, 432), (259, 414, 434, 241), (274, 415, 413, 253), (253, 413, 414, 259), (232, 430, 415, 274), (295, 429, 437, 305), (302, 435, 436, 304), (305, 437, 435, 302), (304, 436, 433, 299), (291, 426, 425, 290), (293, 427, 426, 291), (290, 425, 428, 294), (285, 421, 423, 287), (404, 442, 483, 288), (326, 438, 422, 286), (283, 419, 421, 285), (280, 416, 419, 283), (371, 473, 476, 397), (516, 515, 316, 441), (441, 316, 487, 440), (110, 451, 473, 371), (44, 447, 449, 102), (41, 444, 447, 44), (102, 449, 451, 110), (397, 476, 424, 111), (486, 488, 450, 108), (156, 453, 454, 133), (133, 454, 452, 61), (61, 452, 443, 129), (264, 462, 459, 245), (269, 463, 461, 251), (251, 461, 462, 264), (187, 455, 463, 269), (517, 518, 475, 385), (347, 456, 472, 356), (353, 470, 471, 355), (356, 472, 470, 353), (348, 351, 460, 457), (350, 349, 458, 459), (349, 348, 457, 458), (327, 346, 455, 443), (355, 471, 460, 351), (347, 332, 464, 456), (342, 468, 469, 345), (345, 469, 466, 334), (334, 466, 464, 332), (333, 465, 467, 341), (335, 448, 450, 337), (329, 445, 448, 335), (330, 328, 444, 446), (341, 467, 468, 342), (333, 330, 446, 465), (480, 477, 478, 479), (523, 524, 479, 478), (521, 523, 478, 477), (524, 522, 480, 479), (503, 483, 438, 504), (499, 438, 483, 500), (509, 383, 381, 512), (494, 493, 486, 111), (496, 424, 488, 495), (492, 491, 488, 424), (519, 518, 491, 492), (358, 488, 491, 489), (424, 339, 490, 492), (339, 358, 489, 490), (515, 496, 495, 514), (516, 513, 493, 494), (111, 424, 496, 494), (488, 486, 493, 495), (486, 497, 498, 111), (510, 499, 500, 511), (486, 438, 499, 497), (483, 111, 498, 500), (506, 503, 504, 507), (288, 483, 503, 501), (438, 326, 502, 504), (326, 288, 501, 502), (481, 506, 507, 485), (501, 503, 506, 505), (504, 502, 508, 507), (502, 501, 505, 508), (484, 510, 511, 482), (497, 509, 512, 498), (497, 499, 510, 509), (500, 498, 512, 511), (441, 440, 513, 516), (316, 515, 514, 487), (494, 496, 515, 516), (495, 493, 513, 514), (474, 475, 518, 519), (489, 491, 518, 517), (492, 490, 520, 519), (490, 489, 517, 520), (424, 476, 522, 524), (405, 339, 523, 521), (339, 424, 524, 523), (476, 405, 521, 522)])
me_cube_001.materials.append(mat_skin)
me_cube_001.materials.append(mat_black)
me_cube_001.use_remesh_preserve_volume = False
me_cube_001.use_remesh_preserve_attributes = False
me_cube_001.use_mirror_vertex_groups = False
me_cube_001.update()

# ---- objects
ob_sun = bpy.data.objects.new('Sun', light_sun)
ob_camera_001 = bpy.data.objects.new('Camera.001', cam_camera_001)
ob_cube_001 = bpy.data.objects.new('Cube.001', me_cube_002)
ob_cube = bpy.data.objects.new('Cube', me_cube_001)
ob_camera = bpy.data.objects.new('Camera', cam_camera)

# ---- transforms, parenting, visibility, modifiers, constraints
ob_sun.location = (3.313, 9.48, 7.033)
ob_sun.rotation_euler = (-1.068, 1.223, -0.4693)
ob_sun.lineart.crease_threshold = 0.0
ob_camera_001.location = (0.0, 4.328, 0.0)
ob_camera_001.rotation_euler = (1.571, 0.0, 3.142)
ob_camera_001.lineart.crease_threshold = 0.0
ob_cube_001.location = (0.0, 0.03169, 0.8515)
ob_cube_001.scale = (0.3, 0.281, 0.3303)
ob_cube_001.lineart.crease_threshold = 0.0
_m = ob_cube_001.modifiers.new('Mirror', 'MIRROR')
ob_cube.location = (0.0, 0.0, 0.08277)
ob_cube.scale = (0.2046, 0.107, 0.107)
ob_cube.lineart.crease_threshold = 0.0
_m = ob_cube.modifiers.new('Mirror', 'MIRROR')
ob_camera.location = (7.481, -6.508, 5.344)
ob_camera.rotation_euler = (1.109, 0.0, 0.8149)
ob_camera.lock_rotations_4d = False
ob_camera.empty_display_type = 'ARROWS'
ob_camera.color = (0.0, 0.0, 0.0, 0.0)
ob_camera.display_type = 'WIRE'
ob_camera.lineart.crease_threshold = 0.0

# ---- collection membership
col_collection_1.objects.link(ob_sun)
col_collection_1.objects.link(ob_camera_001)
col_collection_1.objects.link(ob_cube_001)
col_collection_1.objects.link(ob_cube)
col_collection_1.objects.link(ob_camera)

# ---- scene / render settings (as saved in the file)
scene.camera = ob_camera_001
scene.frame_start = 1; scene.frame_end = 250; scene.frame_set(1)
scene.render.engine = 'BLENDER_EEVEE_NEXT'
scene.render.resolution_x = 64
scene.render.resolution_y = 64
scene.render.dither_intensity = 0.0
scene.render.film_transparent = True
scene.render.use_freestyle = True
scene.render.line_thickness = 0.3
scene.cycles.use_denoising = False
scene.cycles.samples = 128
scene.cycles.sampling_pattern = 'TABULATED_SOBOL'
scene.cycles.use_adaptive_sampling = False
scene.cycles.use_light_tree = False
scene.cycles.blur_glossy = 0.0
scene.cycles.sample_clamp_indirect = 0.0
scene.view_settings.view_transform = 'Standard'
bpy.context.view_layer.update()
